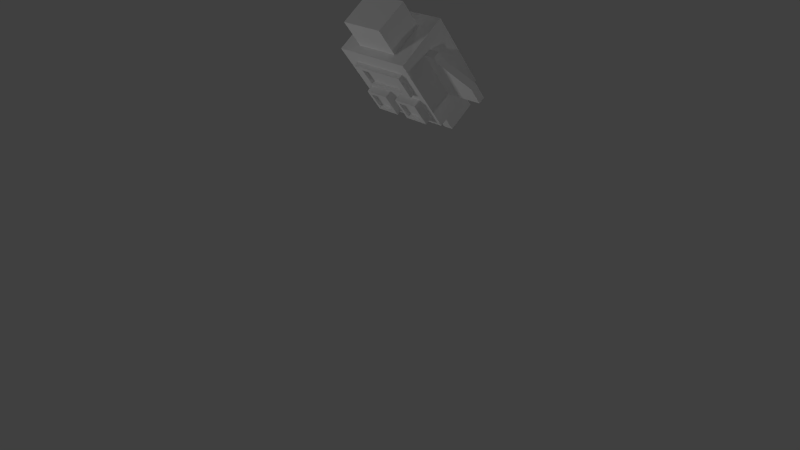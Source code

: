 # Source: Enemy1.blend  (saved by Blender 2.76.0; exported with 4.5.12 LTS)
import bpy
from mathutils import Matrix  # noqa: F401  (used for matrix-valued properties, if any)

bpy.ops.wm.read_factory_settings(use_empty=True)
scene = bpy.context.scene
scene.name = 'Scene'

# ---- collections
col_collection_1 = bpy.data.collections.new('Collection 1'); scene.collection.children.link(col_collection_1)

# ---- materials (node trees are filled in below, after node groups)
mat_enemy1 = bpy.data.materials.new('Enemy1')
mat_enemy1.alpha_threshold = 0.0
mat_enemy1.use_transparent_shadow = False
mat_enemy1.roughness = 0.5
mat_enemy1.line_color = (0.0, 0.0, 0.0, 1.0)

# ---- material node trees

# ---- world
world_world = bpy.data.worlds.new('World'); scene.world = world_world
world_world.color = (0.05088, 0.05088, 0.05088)
world_world.use_sun_shadow = False
world_world.sun_shadow_jitter_overblur = 0.0
world_world.cycles.sampling_method = 'MANUAL'
world_world.cycles.sample_map_resolution = 256

# ---- cameras
cam_camera = bpy.data.cameras.new('Camera')
cam_camera.clip_end = 100.0
cam_camera.lens = 35.0
cam_camera.sensor_width = 32.0
cam_camera.sensor_height = 18.0
cam_camera.ortho_scale = 7.314
cam_camera.dof.focus_distance = 0.0
cam_camera.dof.aperture_fstop = 128.0

# ---- lights
light_lamp = bpy.data.lights.new('Lamp', 'POINT')
light_lamp.transmission_factor = 0.0
light_lamp.cutoff_distance = 30.0
light_lamp.energy = 100.0
light_lamp.shadow_buffer_clip_start = 1.001
light_lamp.shadow_soft_size = 0.1
light_lamp.shadow_maximum_resolution = 0.006
light_lamp.use_absolute_resolution = True
light_lamp.cycles.use_multiple_importance_sampling = False
light_lamp_002 = bpy.data.lights.new('Lamp.002', 'POINT')
light_lamp_002.transmission_factor = 0.0
light_lamp_002.cutoff_distance = 30.0
light_lamp_002.energy = 100.0
light_lamp_002.shadow_buffer_clip_start = 1.001
light_lamp_002.shadow_soft_size = 0.1
light_lamp_002.shadow_maximum_resolution = 0.006
light_lamp_002.use_absolute_resolution = True
light_lamp_002.cycles.use_multiple_importance_sampling = False
light_lamp_003 = bpy.data.lights.new('Lamp.003', 'POINT')
light_lamp_003.transmission_factor = 0.0
light_lamp_003.cutoff_distance = 30.0
light_lamp_003.energy = 100.0
light_lamp_003.shadow_buffer_clip_start = 1.001
light_lamp_003.shadow_soft_size = 0.1
light_lamp_003.shadow_maximum_resolution = 0.006
light_lamp_003.use_absolute_resolution = True
light_lamp_003.cycles.use_multiple_importance_sampling = False
light_lamp_004 = bpy.data.lights.new('Lamp.004', 'POINT')
light_lamp_004.transmission_factor = 0.0
light_lamp_004.cutoff_distance = 30.0
light_lamp_004.energy = 100.0
light_lamp_004.shadow_buffer_clip_start = 1.001
light_lamp_004.shadow_soft_size = 0.1
light_lamp_004.shadow_maximum_resolution = 0.006
light_lamp_004.use_absolute_resolution = True
light_lamp_004.cycles.use_multiple_importance_sampling = False
light_lamp_005 = bpy.data.lights.new('Lamp.005', 'POINT')
light_lamp_005.transmission_factor = 0.0
light_lamp_005.cutoff_distance = 30.0
light_lamp_005.energy = 100.0
light_lamp_005.shadow_buffer_clip_start = 1.001
light_lamp_005.shadow_soft_size = 0.1
light_lamp_005.shadow_maximum_resolution = 0.006
light_lamp_005.use_absolute_resolution = True
light_lamp_005.cycles.use_multiple_importance_sampling = False
light_lamp_006 = bpy.data.lights.new('Lamp.006', 'POINT')
light_lamp_006.transmission_factor = 0.0
light_lamp_006.cutoff_distance = 30.0
light_lamp_006.energy = 100.0
light_lamp_006.shadow_buffer_clip_start = 1.001
light_lamp_006.shadow_soft_size = 0.1
light_lamp_006.shadow_maximum_resolution = 0.006
light_lamp_006.use_absolute_resolution = True
light_lamp_006.cycles.use_multiple_importance_sampling = False

# ---- meshes
me_cube_008 = bpy.data.meshes.new('Cube.008')
me_cube_008.from_pydata([(-0.5612, -6.12, 0.6308), (-0.5612, -5.924, 0.5563), (-0.5612, -6.387, 0.577), (-0.5612, -6.192, 0.5025), (-0.2305, -6.12, 0.6308), (-0.2305, -5.924, 0.5563), (-0.2305, -6.387, 0.577), (-0.2305, -6.192, 0.5025), (-0.5612, -6.12, 0.6308), (-0.5612, -6.387, 0.577), (-0.5612, -6.12, 0.6308), (-0.5612, -6.387, 0.577), (-0.5612, -5.924, 0.5563), (-0.5612, -6.192, 0.5025), (-0.2305, -6.192, 0.5025), (-0.2305, -5.924, 0.5563), (-0.9107, -5.195, 0.2786), (-0.9107, -5.463, 0.2248), (0.1191, -5.463, 0.2248), (0.1191, -5.195, 0.2786), (-0.9107, -4.678, 0.08135), (-0.9107, -4.945, 0.02756), (0.1191, -4.945, 0.02756), (0.1191, -4.678, 0.08135), (-0.0792, -6.817, 1.175), (-0.0792, -5.844, 0.804), (-0.0792, -8.156, 0.9053), (-0.0792, -7.183, 0.5347), (0.3789, -6.817, 1.175), (0.3789, -5.844, 0.804), (0.3789, -8.156, 0.9053), (0.3789, -7.183, 0.5347), (-0.0792, -6.817, 1.175), (-0.0792, -5.844, 0.804), (-0.0792, -7.183, 0.5347), (-0.0792, -8.156, 0.9053), (0.3789, -7.183, 0.5347), (0.3789, -8.156, 0.9053), (0.3789, -5.844, 0.804), (0.3789, -6.817, 1.175), (-0.0792, -6.817, 1.175), (-0.0792, -5.844, 0.804), (-0.0792, -7.183, 0.5347), (-0.0792, -8.156, 0.9053), (0.3789, -7.183, 0.5347), (0.3789, -8.156, 0.9053), (0.3789, -5.844, 0.804), (0.3789, -6.817, 1.175), (-0.0792, -6.817, 1.175), (-0.0792, -5.844, 0.804), (-0.0792, -7.183, 0.5347), (-0.0792, -8.156, 0.9053), (0.3789, -7.183, 0.5347), (0.3789, -8.156, 0.9053), (0.3789, -5.844, 0.804), (0.3789, -6.817, 1.175), (-0.1532, -6.817, 1.175), (-0.1532, -5.844, 0.804), (-0.1532, -7.183, 0.5347), (-0.1532, -8.156, 0.9053), (0.4475, -7.183, 0.5347), (0.4475, -8.156, 0.9053), (0.4475, -5.844, 0.804), (0.4475, -6.817, 1.175), (0.5581, -4.242, -0.4948), (0.5581, -4.963, -0.2202), (0.5581, -3.054, -0.2558), (0.5581, -3.774, 0.0188), (0.421, -4.242, -0.4948), (0.421, -4.963, -0.2202), (0.421, -3.054, -0.2558), (0.421, -3.774, 0.0188), (0.673, -7.649, 0.5247), (0.673, -5.49, 0.9589), (-0.3981, -5.49, 0.9589), (-0.3981, -7.649, 0.5247), (0.673, -5.375, -0.3418), (0.673, -3.215, 0.09241), (-0.3981, -3.215, 0.09241), (-0.3981, -5.375, -0.3418), (0.2265, -5.627, 0.1517), (0.2265, -4.917, -0.119), (0.2265, -6.605, -0.04499), (0.2265, -5.895, -0.3157), (0.5611, -5.627, 0.1517), (0.5611, -4.917, -0.119), (0.5611, -6.605, -0.04499), (0.5611, -5.895, -0.3157), (0.275, -5.998, -0.2765), (0.275, -6.503, -0.08419), (0.5127, -5.998, -0.2765), (0.5127, -6.503, -0.08419), (0.275, -5.875, -0.2517), (0.275, -6.379, -0.05944), (0.5127, -5.875, -0.2517), (0.5127, -6.379, -0.05944), (-0.2736, -5.627, 0.1517), (-0.2736, -4.917, -0.119), (-0.2736, -6.605, -0.04499), (-0.2736, -5.895, -0.3157), (0.06102, -5.627, 0.1517), (0.06102, -4.917, -0.119), (0.06102, -6.605, -0.04499), (0.06102, -5.895, -0.3157), (-0.2251, -5.998, -0.2765), (-0.2251, -6.503, -0.08419), (0.01257, -5.998, -0.2765), (0.01257, -6.503, -0.08419), (-0.2251, -5.875, -0.2517), (-0.2251, -6.379, -0.05944), (0.01257, -5.875, -0.2517), (0.01257, -6.379, -0.05944), (-0.2264, -6.467, 0.5301), (-0.2264, -5.757, 0.2594), (-0.2264, -7.445, 0.3334), (-0.2264, -6.735, 0.06271), (0.5387, -6.467, 0.5301), (0.5387, -5.757, 0.2594), (0.5387, -7.445, 0.3334), (0.5387, -6.735, 0.06271), (-0.1156, -6.838, 0.1019), (-0.1156, -7.342, 0.2942), (0.4279, -6.838, 0.1019), (0.4279, -7.342, 0.2942), (-0.1156, -6.715, 0.1267), (-0.1156, -7.219, 0.319), (0.4279, -6.715, 0.1267), (0.4279, -7.219, 0.319), (-0.142, -4.242, -0.4948), (-0.142, -4.963, -0.2202), (-0.142, -3.054, -0.2558), (-0.142, -3.774, 0.0188), (-0.2792, -4.242, -0.4948), (-0.2792, -4.963, -0.2202), (-0.2792, -3.054, -0.2558), (-0.2792, -3.774, 0.0188), (0.8182, -6.12, 0.6308), (0.8182, -5.924, 0.5563), (0.8182, -6.387, 0.577), (0.8182, -6.192, 0.5025), (0.4876, -6.12, 0.6308), (0.4876, -5.924, 0.5563), (0.4876, -6.387, 0.577), (0.4876, -6.192, 0.5025), (0.8182, -6.12, 0.6308), (0.8182, -6.387, 0.577), (0.8182, -6.12, 0.6308), (0.8182, -6.387, 0.577), (0.8182, -5.924, 0.5563), (0.8182, -6.192, 0.5025), (0.4876, -6.192, 0.5025), (0.4876, -5.924, 0.5563), (1.168, -5.195, 0.2786), (1.168, -5.463, 0.2248), (0.138, -5.463, 0.2248), (0.138, -5.195, 0.2786), (1.168, -4.678, 0.08135), (1.168, -4.945, 0.02756), (0.138, -4.945, 0.02756), (0.138, -4.678, 0.08135)], [], [(1, 3, 2, 0), (3, 7, 6, 2), (7, 5, 4, 6), (5, 1, 0, 4), (0, 2, 6, 4), (5, 7, 14, 15), (2, 0, 8, 9), (9, 8, 10, 11), (15, 14, 18, 19), (3, 1, 12, 13), (1, 5, 15, 12), (7, 3, 13, 14), (16, 19, 23, 20), (13, 12, 16, 17), (12, 15, 19, 16), (14, 13, 17, 18), (23, 22, 21, 20), (18, 17, 21, 22), (19, 18, 22, 23), (17, 16, 20, 21), (30, 31, 36, 37), (27, 31, 30, 26), (31, 29, 38, 36), (29, 25, 24, 28), (24, 26, 30, 28), (29, 31, 27, 25), (37, 36, 44, 45), (38, 39, 47, 46), (26, 24, 32, 35), (25, 27, 34, 33), (29, 28, 39, 38), (27, 26, 35, 34), (24, 25, 33, 32), (28, 30, 37, 39), (46, 47, 55, 54), (41, 42, 50, 49), (34, 35, 43, 42), (32, 33, 41, 40), (39, 37, 45, 47), (36, 38, 46, 44), (35, 32, 40, 43), (33, 34, 42, 41), (51, 48, 56, 59), (55, 53, 61, 63), (45, 44, 52, 53), (42, 43, 51, 50), (40, 41, 49, 48), (47, 45, 53, 55), (44, 46, 54, 52), (43, 40, 48, 51), (57, 58, 59, 56), (49, 50, 58, 57), (50, 51, 59, 58), (48, 49, 57, 56), (60, 62, 63, 61), (52, 54, 62, 60), (54, 55, 63, 62), (53, 52, 60, 61), (65, 67, 66, 64), (67, 71, 70, 66), (71, 69, 68, 70), (69, 65, 64, 68), (64, 66, 70, 68), (69, 71, 67, 65), (72, 73, 74, 75), (76, 79, 78, 77), (72, 76, 77, 73), (73, 77, 78, 74), (74, 78, 79, 75), (76, 72, 75, 79), (81, 83, 82, 80), (87, 86, 91, 90), (87, 85, 84, 86), (85, 81, 80, 84), (80, 82, 86, 84), (85, 87, 83, 81), (90, 91, 95, 94), (86, 82, 89, 91), (83, 87, 90, 88), (82, 83, 88, 89), (92, 94, 95, 93), (89, 88, 92, 93), (91, 89, 93, 95), (88, 90, 94, 92), (97, 99, 98, 96), (103, 102, 107, 106), (103, 101, 100, 102), (101, 97, 96, 100), (96, 98, 102, 100), (101, 103, 99, 97), (106, 107, 111, 110), (102, 98, 105, 107), (99, 103, 106, 104), (98, 99, 104, 105), (108, 110, 111, 109), (105, 104, 108, 109), (107, 105, 109, 111), (104, 106, 110, 108), (113, 115, 114, 112), (119, 118, 123, 122), (119, 117, 116, 118), (117, 113, 112, 116), (112, 114, 118, 116), (117, 119, 115, 113), (122, 123, 127, 126), (118, 114, 121, 123), (115, 119, 122, 120), (114, 115, 120, 121), (124, 126, 127, 125), (121, 120, 124, 125), (123, 121, 125, 127), (120, 122, 126, 124), (129, 131, 130, 128), (131, 135, 134, 130), (135, 133, 132, 134), (133, 129, 128, 132), (128, 130, 134, 132), (133, 135, 131, 129), (137, 139, 138, 136), (139, 143, 142, 138), (143, 141, 140, 142), (141, 137, 136, 140), (136, 138, 142, 140), (141, 143, 150, 151), (138, 136, 144, 145), (145, 144, 146, 147), (151, 150, 154, 155), (139, 137, 148, 149), (137, 141, 151, 148), (143, 139, 149, 150), (152, 155, 159, 156), (149, 148, 152, 153), (148, 151, 155, 152), (150, 149, 153, 154), (159, 158, 157, 156), (154, 153, 157, 158), (155, 154, 158, 159), (153, 152, 156, 157)])
_uv = me_cube_008.uv_layers.new(name='UVMap')
_uv.uv.foreach_set('vector', [0.9258, 0.1439, 0.9258, 0.1167, 0.9334, 0.1167, 0.9334, 0.1439, 0.9182, 0.05121, 0.9182, 0.02397, 0.9258, 0.02397, 0.9258, 0.05121, 0.9076, 0.9297, 0.9076, 0.9025, 0.9152, 0.9025, 0.9152, 0.9297, 0.9216, 0.3836, 0.9216, 0.4108, 0.914, 0.4108, 0.914, 0.3836, 0.8519, 0.8545, 0.8519, 0.8273, 0.8792, 0.8273, 0.8792, 0.8545, 0.0, 0.0, 0.0, 0.0, 0.0, 0.0, 0.0, 0.0, 0.0, 0.0, 0.0, 0.0, 0.0, 0.0, 0.0, 0.0, 0.0, 0.0, 0.0, 0.0, 0.0, 0.0, 0.0, 0.0, 0.5862, 0.8085, 0.6135, 0.8085, 0.6135, 0.8373, 0.5862, 0.8373, 0.0, 0.0, 0.0, 0.0, 0.0, 0.0, 0.0, 0.0, 0.0, 0.0, 0.0, 0.0, 0.0, 0.0, 0.0, 0.0, 0.0, 0.0, 0.0, 0.0, 0.0, 0.0, 0.0, 0.0, 0.6673, 0.02397, 0.6673, 0.1088, 0.6471, 0.1088, 0.6471, 0.02397, 0.4615, 0.8373, 0.4342, 0.8373, 0.4342, 0.8085, 0.4615, 0.8085, 0.6956, 0.05277, 0.6956, 0.08001, 0.6673, 0.1088, 0.6673, 0.02397, 0.6956, 0.1855, 0.6956, 0.2128, 0.6673, 0.2416, 0.6673, 0.1567, 0.02407, 0.6924, 0.05141, 0.6924, 0.05141, 0.7772, 0.02407, 0.7772, 0.6673, 0.1567, 0.6673, 0.2416, 0.6471, 0.2416, 0.6471, 0.1567, 0.8777, 0.1167, 0.8777, 0.1439, 0.8575, 0.1439, 0.8575, 0.1167, 0.8849, 0.222, 0.8849, 0.2492, 0.8647, 0.2492, 0.8647, 0.222, 0.0, 0.0, 0.0, 0.0, 0.0, 0.0, 0.0, 0.0, 0.7787, 0.2597, 0.7787, 0.222, 0.8166, 0.222, 0.8166, 0.2597, 0.0, 0.0, 0.0, 0.0, 0.0, 0.0, 0.0, 0.0, 0.3228, 0.8089, 0.3228, 0.7712, 0.3607, 0.7712, 0.3607, 0.8089, 0.3228, 0.5757, 0.3228, 0.4393, 0.3607, 0.4393, 0.3607, 0.5757, 0.1987, 0.428, 0.1987, 0.5643, 0.1608, 0.5643, 0.1608, 0.428, 0.0, 0.0, 0.0, 0.0, 0.0, 0.0, 0.0, 0.0, 0.0, 0.0, 0.0, 0.0, 0.0, 0.0, 0.0, 0.0, 0.0, 0.0, 0.0, 0.0, 0.0, 0.0, 0.0, 0.0, 0.0, 0.0, 0.0, 0.0, 0.0, 0.0, 0.0, 0.0, 0.0, 0.0, 0.0, 0.0, 0.0, 0.0, 0.0, 0.0, 0.0, 0.0, 0.0, 0.0, 0.0, 0.0, 0.0, 0.0, 0.0, 0.0, 0.0, 0.0, 0.0, 0.0, 0.0, 0.0, 0.0, 0.0, 0.0, 0.0, 0.0, 0.0, 0.0, 0.0, 0.0, 0.0, 0.0, 0.0, 0.0, 0.0, 0.0, 0.0, 0.0, 0.0, 0.0, 0.0, 0.0, 0.0, 0.0, 0.0, 0.0, 0.0, 0.0, 0.0, 0.0, 0.0, 0.0, 0.0, 0.0, 0.0, 0.0, 0.0, 0.0, 0.0, 0.0, 0.0, 0.0, 0.0, 0.0, 0.0, 0.0, 0.0, 0.0, 0.0, 0.0, 0.0, 0.0, 0.0, 0.0, 0.0, 0.0, 0.0, 0.0, 0.0, 0.0, 0.0, 0.0, 0.0, 0.0, 0.0, 0.0, 0.0, 0.0, 0.0, 0.0, 0.0, 0.0, 0.0, 0.8094, 0.02397, 0.8094, 0.1603, 0.8032, 0.1603, 0.8032, 0.02397, 0.7981, 0.8126, 0.7981, 0.6763, 0.8037, 0.6763, 0.8037, 0.8126, 0.0, 0.0, 0.0, 0.0, 0.0, 0.0, 0.0, 0.0, 0.0, 0.0, 0.0, 0.0, 0.0, 0.0, 0.0, 0.0, 0.0, 0.0, 0.0, 0.0, 0.0, 0.0, 0.0, 0.0, 0.0, 0.0, 0.0, 0.0, 0.0, 0.0, 0.0, 0.0, 0.0, 0.0, 0.0, 0.0, 0.0, 0.0, 0.0, 0.0, 0.0, 0.0, 0.0, 0.0, 0.0, 0.0, 0.0, 0.0, 0.5202, 0.444, 0.5202, 0.3077, 0.5581, 0.3077, 0.5581, 0.444, 0.8042, 0.492, 0.8042, 0.6283, 0.7981, 0.6283, 0.7981, 0.492, 0.8037, 0.8606, 0.8037, 0.8983, 0.7976, 0.8983, 0.7976, 0.8606, 0.7386, 0.8677, 0.7386, 0.83, 0.7447, 0.83, 0.7447, 0.8677, 0.4721, 0.3077, 0.4721, 0.444, 0.4342, 0.444, 0.4342, 0.3077, 0.09954, 0.8287, 0.09954, 0.6924, 0.1052, 0.6924, 0.1052, 0.8287, 0.1664, 0.8708, 0.1664, 0.9085, 0.1608, 0.9085, 0.1608, 0.8708, 0.09954, 0.9144, 0.09954, 0.8767, 0.1052, 0.8767, 0.1052, 0.9144, 0.6146, 0.492, 0.6146, 0.613, 0.5866, 0.613, 0.5866, 0.492, 0.5728, 0.9132, 0.5615, 0.9132, 0.5615, 0.8852, 0.5728, 0.8852, 0.599, 0.02397, 0.599, 0.145, 0.5709, 0.145, 0.5709, 0.02397, 0.9244, 0.5951, 0.913, 0.5951, 0.913, 0.5672, 0.9244, 0.5672, 0.79, 0.3077, 0.79, 0.4287, 0.7787, 0.4287, 0.7787, 0.3077, 0.7386, 0.782, 0.7386, 0.661, 0.7499, 0.661, 0.7499, 0.782, 0.1126, 0.2918, 0.1126, 0.5117, 0.02407, 0.5117, 0.02407, 0.2918, 0.2493, 0.2438, 0.1608, 0.2438, 0.1608, 0.02397, 0.2493, 0.02397, 0.1126, 0.2438, 0.02407, 0.2438, 0.02407, 0.02397, 0.1126, 0.02397, 0.1608, 0.38, 0.1608, 0.2918, 0.2493, 0.2918, 0.2493, 0.38, 0.3861, 0.2438, 0.2975, 0.2438, 0.2975, 0.02397, 0.3861, 0.02397, 0.5228, 0.02397, 0.5228, 0.1122, 0.4342, 0.1122, 0.4342, 0.02397, 0.1608, 0.7118, 0.1608, 0.6123, 0.1884, 0.6123, 0.1884, 0.7118, 0.8382, 0.3832, 0.8658, 0.3832, 0.8618, 0.3872, 0.8422, 0.3872, 0.2468, 0.6751, 0.2468, 0.5755, 0.2745, 0.5755, 0.2745, 0.6751, 0.8519, 0.7518, 0.8795, 0.7518, 0.8795, 0.7793, 0.8519, 0.7793, 0.3228, 0.7232, 0.3228, 0.6236, 0.3505, 0.6236, 0.3505, 0.7232, 0.4342, 0.7605, 0.4342, 0.661, 0.4619, 0.661, 0.4619, 0.7605, 0.9404, 0.492, 0.9404, 0.5116, 0.9278, 0.5116, 0.9278, 0.492, 0.8658, 0.3832, 0.8658, 0.4107, 0.8618, 0.4068, 0.8618, 0.3872, 0.8382, 0.4107, 0.8382, 0.3832, 0.8422, 0.3872, 0.8422, 0.4068, 0.8658, 0.4107, 0.8382, 0.4107, 0.8422, 0.4068, 0.8618, 0.4068, 0.4538, 0.9048, 0.4342, 0.9048, 0.4342, 0.8852, 0.4538, 0.8852, 0.9277, 0.7714, 0.9277, 0.7518, 0.9402, 0.7518, 0.9402, 0.7714, 0.4468, 0.9528, 0.4468, 0.9723, 0.4342, 0.9723, 0.4342, 0.9528, 0.3228, 0.9516, 0.3228, 0.932, 0.3354, 0.932, 0.3354, 0.9516, 0.6628, 0.5916, 0.6628, 0.492, 0.6905, 0.492, 0.6905, 0.5916, 0.8382, 0.3077, 0.8658, 0.3077, 0.8618, 0.3117, 0.8422, 0.3117, 0.2468, 0.5276, 0.2468, 0.428, 0.2745, 0.428, 0.2745, 0.5276, 0.8795, 0.7038, 0.8519, 0.7038, 0.8519, 0.6763, 0.8795, 0.6763, 0.6628, 0.7391, 0.6628, 0.6395, 0.6905, 0.6395, 0.6905, 0.7391, 0.5381, 0.661, 0.5381, 0.7605, 0.5104, 0.7605, 0.5104, 0.661, 0.9456, 0.222, 0.9456, 0.2416, 0.933, 0.2416, 0.933, 0.222, 0.8658, 0.3077, 0.8658, 0.3352, 0.8618, 0.3312, 0.8618, 0.3117, 0.8382, 0.3352, 0.8382, 0.3077, 0.8422, 0.3117, 0.8422, 0.3312, 0.8658, 0.3352, 0.8382, 0.3352, 0.8422, 0.3312, 0.8618, 0.3312, 0.6628, 0.8993, 0.6628, 0.8798, 0.6824, 0.8798, 0.6824, 0.8993, 0.7321, 0.9352, 0.7321, 0.9156, 0.7447, 0.9156, 0.7447, 0.9352, 0.9759, 0.9025, 0.9759, 0.9221, 0.9634, 0.9221, 0.9634, 0.9025, 0.1608, 0.976, 0.1608, 0.9564, 0.1734, 0.9564, 0.1734, 0.976, 0.6143, 0.661, 0.6143, 0.7605, 0.5866, 0.7605, 0.5866, 0.661, 0.1608, 0.7598, 0.1884, 0.7598, 0.1844, 0.7689, 0.1648, 0.7689, 0.7306, 0.3077, 0.7306, 0.4073, 0.7029, 0.4073, 0.7029, 0.3077, 0.5733, 0.1967, 0.5733, 0.2597, 0.5456, 0.2597, 0.5456, 0.1967, 0.4342, 0.2597, 0.4342, 0.1601, 0.4975, 0.1601, 0.4975, 0.2597, 0.3861, 0.2918, 0.3861, 0.3914, 0.3228, 0.3914, 0.3228, 0.2918, 0.2594, 0.931, 0.2594, 0.9506, 0.2468, 0.9506, 0.2468, 0.931, 0.1884, 0.7598, 0.1884, 0.8228, 0.1844, 0.8137, 0.1844, 0.7689, 0.1608, 0.8228, 0.1608, 0.7598, 0.1648, 0.7689, 0.1648, 0.8137, 0.1884, 0.8228, 0.1608, 0.8228, 0.1648, 0.8137, 0.1844, 0.8137, 0.6628, 0.8318, 0.6628, 0.787, 0.6824, 0.787, 0.6824, 0.8318, 0.6754, 0.9473, 0.6754, 0.9669, 0.6628, 0.9669, 0.6628, 0.9473, 0.8649, 0.5672, 0.8649, 0.6119, 0.8523, 0.6119, 0.8523, 0.5672, 0.8575, 0.06874, 0.8575, 0.02397, 0.8701, 0.02397, 0.8701, 0.06874, 0.4623, 0.492, 0.4623, 0.613, 0.4342, 0.613, 0.4342, 0.492, 0.502, 0.8852, 0.5133, 0.8852, 0.5133, 0.9132, 0.502, 0.9132, 0.5384, 0.492, 0.5384, 0.613, 0.5104, 0.613, 0.5104, 0.492, 0.9253, 0.3356, 0.914, 0.3356, 0.914, 0.3077, 0.9253, 0.3077, 0.7551, 0.02397, 0.7551, 0.145, 0.7438, 0.145, 0.7438, 0.02397, 0.7386, 0.613, 0.7386, 0.492, 0.7499, 0.492, 0.7499, 0.613, 0.9273, 0.8545, 0.9273, 0.8273, 0.935, 0.8273, 0.935, 0.8545, 0.03168, 0.9019, 0.03168, 0.9291, 0.02407, 0.9291, 0.02407, 0.9019, 0.9277, 0.7035, 0.9277, 0.6763, 0.9353, 0.6763, 0.9353, 0.7035, 0.8595, 0.9025, 0.8595, 0.9297, 0.8519, 0.9297, 0.8519, 0.9025, 0.8797, 0.492, 0.8797, 0.5192, 0.8523, 0.5192, 0.8523, 0.492, 0.0, 0.0, 0.0, 0.0, 0.0, 0.0, 0.0, 0.0, 0.0, 0.0, 0.0, 0.0, 0.0, 0.0, 0.0, 0.0, 0.0, 0.0, 0.0, 0.0, 0.0, 0.0, 0.0, 0.0, 0.05141, 0.854, 0.02407, 0.854, 0.02407, 0.8252, 0.05141, 0.8252, 0.0, 0.0, 0.0, 0.0, 0.0, 0.0, 0.0, 0.0, 0.0, 0.0, 0.0, 0.0, 0.0, 0.0, 0.0, 0.0, 0.0, 0.0, 0.0, 0.0, 0.0, 0.0, 0.0, 0.0, 0.6264, 0.3077, 0.6264, 0.3925, 0.6062, 0.3925, 0.6062, 0.3077, 0.51, 0.8085, 0.5373, 0.8085, 0.5373, 0.8373, 0.51, 0.8373, 0.6548, 0.3365, 0.6548, 0.3637, 0.6264, 0.3925, 0.6264, 0.3077, 0.07261, 0.5884, 0.07261, 0.6156, 0.04423, 0.6444, 0.04423, 0.5596, 0.2468, 0.723, 0.2741, 0.723, 0.2741, 0.8079, 0.2468, 0.8079, 0.04423, 0.5596, 0.04423, 0.6444, 0.02407, 0.6444, 0.02407, 0.5596, 0.267, 0.8558, 0.267, 0.883, 0.2468, 0.883, 0.2468, 0.8558, 0.3429, 0.8568, 0.3429, 0.8841, 0.3228, 0.8841, 0.3228, 0.8568])
me_cube_008.materials.append(mat_enemy1)
me_cube_008.use_remesh_preserve_volume = False
me_cube_008.use_remesh_preserve_attributes = False
me_cube_008.use_mirror_vertex_groups = False
me_cube_008.use_paint_bone_selection = False
me_cube_008.use_paint_mask = True
me_cube_008.update()

# ---- objects
ob_enemy1 = bpy.data.objects.new('Enemy1', me_cube_008)
ob_lamp = bpy.data.objects.new('Lamp', light_lamp)
ob_camera = bpy.data.objects.new('Camera', cam_camera)
ob_lamp_001 = bpy.data.objects.new('Lamp.001', light_lamp_002)
ob_lamp_002 = bpy.data.objects.new('Lamp.002', light_lamp_003)
ob_lamp_003 = bpy.data.objects.new('Lamp.003', light_lamp_004)
ob_lamp_004 = bpy.data.objects.new('Lamp.004', light_lamp_005)
ob_lamp_005 = bpy.data.objects.new('Lamp.005', light_lamp_006)

# ---- transforms, parenting, visibility, modifiers, constraints
ob_enemy1.location = (-0.2381, 2.149, 2.055)
ob_enemy1.scale = (1.0, 0.2768, 1.0)
ob_enemy1.lineart.crease_threshold = 0.0
ob_lamp.location = (3.967, 6.403, 5.904)
ob_lamp.rotation_euler = (0.6503, 0.05522, 1.866)
ob_lamp.lock_rotations_4d = False
ob_lamp.empty_display_type = 'ARROWS'
ob_lamp.color = (0.0, 0.0, 0.0, 0.0)
ob_lamp.lineart.crease_threshold = 0.0
ob_camera.location = (7.372, -6.508, 5.344)
ob_camera.rotation_euler = (1.109, 0.01082, 0.8149)
ob_camera.lock_rotations_4d = False
ob_camera.empty_display_type = 'ARROWS'
ob_camera.color = (0.0, 0.0, 0.0, 0.0)
ob_camera.display_type = 'WIRE'
ob_camera.lineart.crease_threshold = 0.0
ob_lamp_001.location = (-0.4662, 6.403, 9.01)
ob_lamp_001.rotation_euler = (0.6503, 0.05522, 1.866)
ob_lamp_001.lock_rotations_4d = False
ob_lamp_001.empty_display_type = 'ARROWS'
ob_lamp_001.color = (0.0, 0.0, 0.0, 0.0)
ob_lamp_001.lineart.crease_threshold = 0.0
ob_lamp_002.location = (-3.683, 4.846, 9.01)
ob_lamp_002.rotation_euler = (0.6503, 0.05522, 1.866)
ob_lamp_002.lock_rotations_4d = False
ob_lamp_002.empty_display_type = 'ARROWS'
ob_lamp_002.color = (0.0, 0.0, 0.0, 0.0)
ob_lamp_002.lineart.crease_threshold = 0.0
ob_lamp_003.location = (-3.683, -6.289, 1.728)
ob_lamp_003.rotation_euler = (0.6503, 0.05522, 1.866)
ob_lamp_003.lock_rotations_4d = False
ob_lamp_003.empty_display_type = 'ARROWS'
ob_lamp_003.color = (0.0, 0.0, 0.0, 0.0)
ob_lamp_003.lineart.crease_threshold = 0.0
ob_lamp_004.location = (4.82, -6.289, 1.728)
ob_lamp_004.rotation_euler = (0.6503, 0.05522, 1.866)
ob_lamp_004.lock_rotations_4d = False
ob_lamp_004.empty_display_type = 'ARROWS'
ob_lamp_004.color = (0.0, 0.0, 0.0, 0.0)
ob_lamp_004.lineart.crease_threshold = 0.0
ob_lamp_005.location = (-3.067, -6.289, 1.728)
ob_lamp_005.rotation_euler = (0.6503, 0.05522, 1.866)
ob_lamp_005.lock_rotations_4d = False
ob_lamp_005.empty_display_type = 'ARROWS'
ob_lamp_005.color = (0.0, 0.0, 0.0, 0.0)
ob_lamp_005.lineart.crease_threshold = 0.0

# ---- collection membership
col_collection_1.objects.link(ob_enemy1)
col_collection_1.objects.link(ob_lamp)
col_collection_1.objects.link(ob_camera)
col_collection_1.objects.link(ob_lamp_001)
col_collection_1.objects.link(ob_lamp_002)
col_collection_1.objects.link(ob_lamp_003)
col_collection_1.objects.link(ob_lamp_004)
col_collection_1.objects.link(ob_lamp_005)

# ---- scene / render settings (as saved in the file)
scene.camera = ob_camera
scene.frame_start = 1; scene.frame_end = 250; scene.frame_set(1)
scene.render.engine = 'BLENDER_EEVEE_NEXT'
scene.render.resolution_percentage = 50
scene.render.dither_intensity = 0.0
scene.cycles.use_denoising = False
scene.cycles.samples = 10
scene.cycles.sampling_pattern = 'TABULATED_SOBOL'
scene.cycles.light_sampling_threshold = 0.0
scene.cycles.use_adaptive_sampling = False
scene.cycles.use_light_tree = False
scene.cycles.blur_glossy = 0.0
scene.cycles.pixel_filter_type = 'GAUSSIAN'
scene.cycles.sample_clamp_indirect = 0.0
scene.view_settings.view_transform = 'Standard'
bpy.context.view_layer.update()
